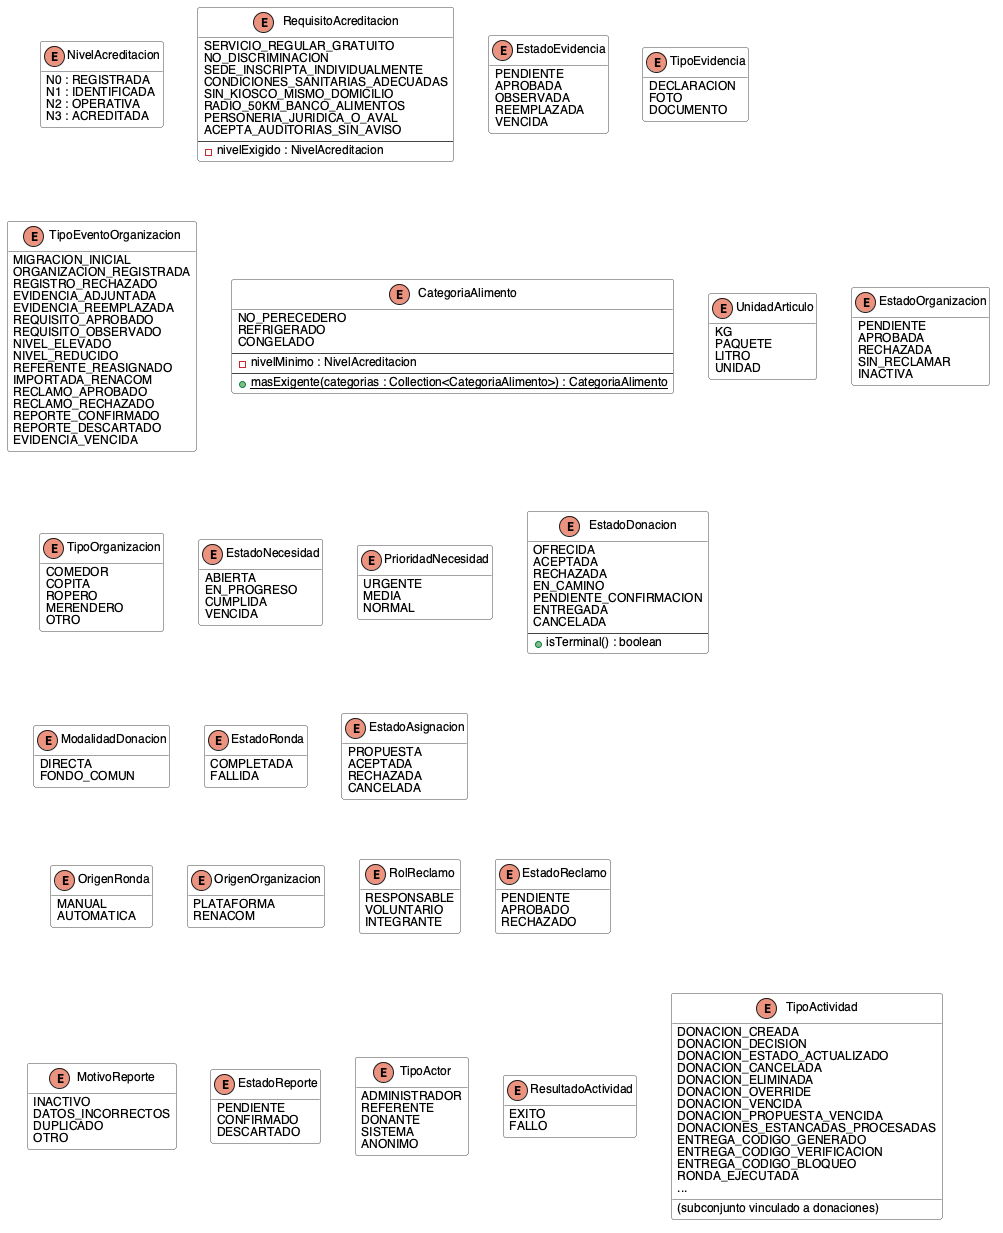

The diagram above was rendered by PlantUML. Its source (embedded in the PNG):
@startuml
skinparam shadowing false
skinparam linetype ortho
skinparam defaultFontName Helvetica
skinparam defaultFontSize 12
skinparam class {
  BackgroundColor #FFFFFF
  BorderColor #444444
  ArrowColor #444444
}
hide empty members

enum NivelAcreditacion {
  N0 : REGISTRADA
  N1 : IDENTIFICADA
  N2 : OPERATIVA
  N3 : ACREDITADA
}
enum RequisitoAcreditacion {
  SERVICIO_REGULAR_GRATUITO
  NO_DISCRIMINACION
  SEDE_INSCRIPTA_INDIVIDUALMENTE
  CONDICIONES_SANITARIAS_ADECUADAS
  SIN_KIOSCO_MISMO_DOMICILIO
  RADIO_50KM_BANCO_ALIMENTOS
  PERSONERIA_JURIDICA_O_AVAL
  ACEPTA_AUDITORIAS_SIN_AVISO
  --
  - nivelExigido : NivelAcreditacion
}
enum EstadoEvidencia {
  PENDIENTE
  APROBADA
  OBSERVADA
  REEMPLAZADA
  VENCIDA
}
enum TipoEvidencia {
  DECLARACION
  FOTO
  DOCUMENTO
}
enum TipoEventoOrganizacion {
  MIGRACION_INICIAL
  ORGANIZACION_REGISTRADA
  REGISTRO_RECHAZADO
  EVIDENCIA_ADJUNTADA
  EVIDENCIA_REEMPLAZADA
  REQUISITO_APROBADO
  REQUISITO_OBSERVADO
  NIVEL_ELEVADO
  NIVEL_REDUCIDO
  REFERENTE_REASIGNADO
  IMPORTADA_RENACOM
  RECLAMO_APROBADO
  RECLAMO_RECHAZADO
  REPORTE_CONFIRMADO
  REPORTE_DESCARTADO
  EVIDENCIA_VENCIDA
}
enum CategoriaAlimento {
  NO_PERECEDERO
  REFRIGERADO
  CONGELADO
  --
  - nivelMinimo : NivelAcreditacion
  --
  + {static} masExigente(categorias : Collection<CategoriaAlimento>) : CategoriaAlimento
}
enum UnidadArticulo {
  KG
  PAQUETE
  LITRO
  UNIDAD
}
enum EstadoOrganizacion {
  PENDIENTE
  APROBADA
  RECHAZADA
  SIN_RECLAMAR
  INACTIVA
}
enum TipoOrganizacion {
  COMEDOR
  COPITA
  ROPERO
  MERENDERO
  OTRO
}
enum EstadoNecesidad {
  ABIERTA
  EN_PROGRESO
  CUMPLIDA
  VENCIDA
}
enum PrioridadNecesidad {
  URGENTE
  MEDIA
  NORMAL
}
enum EstadoDonacion {
  OFRECIDA
  ACEPTADA
  RECHAZADA
  EN_CAMINO
  PENDIENTE_CONFIRMACION
  ENTREGADA
  CANCELADA
  --
  + isTerminal() : boolean
}
enum ModalidadDonacion {
  DIRECTA
  FONDO_COMUN
}
enum EstadoRonda {
  COMPLETADA
  FALLIDA
}
enum EstadoAsignacion {
  PROPUESTA
  ACEPTADA
  RECHAZADA
  CANCELADA
}

' Arrange the enums in a compact grid for an A4 portrait page
NivelAcreditacion -[hidden]right- RequisitoAcreditacion
RequisitoAcreditacion -[hidden]right- EstadoEvidencia
EstadoEvidencia -[hidden]right- TipoEvidencia
NivelAcreditacion -[hidden]down- TipoEventoOrganizacion
TipoEventoOrganizacion -[hidden]right- CategoriaAlimento
CategoriaAlimento -[hidden]right- UnidadArticulo
UnidadArticulo -[hidden]right- EstadoOrganizacion
TipoEventoOrganizacion -[hidden]down- TipoOrganizacion
TipoOrganizacion -[hidden]right- EstadoNecesidad
EstadoNecesidad -[hidden]right- PrioridadNecesidad
PrioridadNecesidad -[hidden]right- EstadoDonacion
TipoOrganizacion -[hidden]down- ModalidadDonacion
ModalidadDonacion -[hidden]right- EstadoRonda
EstadoRonda -[hidden]right- EstadoAsignacion

enum OrigenRonda {
  MANUAL
  AUTOMATICA
}
enum OrigenOrganizacion {
  PLATAFORMA
  RENACOM
}
enum RolReclamo {
  RESPONSABLE
  VOLUNTARIO
  INTEGRANTE
}
enum EstadoReclamo {
  PENDIENTE
  APROBADO
  RECHAZADO
}
enum MotivoReporte {
  INACTIVO
  DATOS_INCORRECTOS
  DUPLICADO
  OTRO
}
enum EstadoReporte {
  PENDIENTE
  CONFIRMADO
  DESCARTADO
}
enum TipoActor {
  ADMINISTRADOR
  REFERENTE
  DONANTE
  SISTEMA
  ANONIMO
}
enum ResultadoActividad {
  EXITO
  FALLO
}
enum TipoActividad {
  DONACION_CREADA
  DONACION_DECISION
  DONACION_ESTADO_ACTUALIZADO
  DONACION_CANCELADA
  DONACION_ELIMINADA
  DONACION_OVERRIDE
  DONACION_VENCIDA
  DONACION_PROPUESTA_VENCIDA
  DONACIONES_ESTANCADAS_PROCESADAS
  ENTREGA_CODIGO_GENERADO
  ENTREGA_CODIGO_VERIFICACION
  ENTREGA_CODIGO_BLOQUEO
  RONDA_EJECUTADA
  ...
  (subconjunto vinculado a donaciones)
}

ModalidadDonacion -[hidden]down- OrigenRonda
OrigenRonda -[hidden]right- OrigenOrganizacion
OrigenOrganizacion -[hidden]right- RolReclamo
RolReclamo -[hidden]right- EstadoReclamo
OrigenRonda -[hidden]down- MotivoReporte
MotivoReporte -[hidden]right- EstadoReporte
EstadoReporte -[hidden]right- TipoActor
TipoActor -[hidden]right- ResultadoActividad
ResultadoActividad -[hidden]right- TipoActividad

@enduml